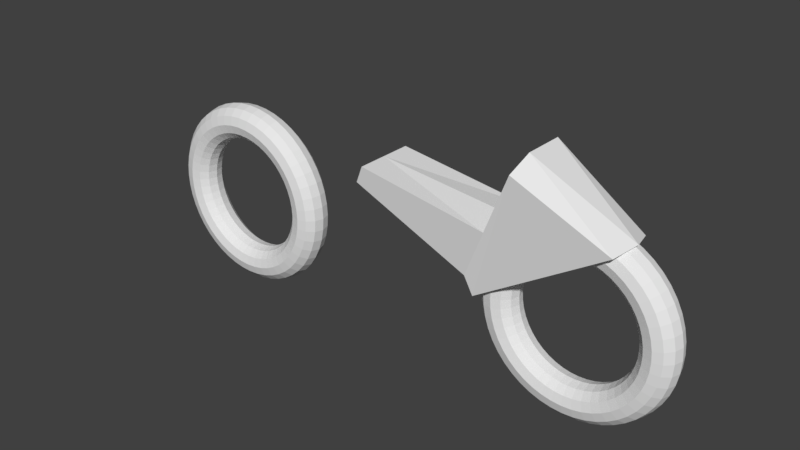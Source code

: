 # Source: newbike.blend  (saved by Blender 2.79.0; exported with 4.5.12 LTS)
import bpy
from mathutils import Matrix  # noqa: F401  (used for matrix-valued properties, if any)

bpy.ops.wm.read_factory_settings(use_empty=True)
scene = bpy.context.scene
scene.name = 'Scene'

# ---- collections
col_collection_1 = bpy.data.collections.new('Collection 1'); scene.collection.children.link(col_collection_1)

# ---- world
world_world = bpy.data.worlds.new('World'); scene.world = world_world
world_world.color = (0.05088, 0.05088, 0.05088)
world_world.use_sun_shadow = False
world_world.sun_shadow_jitter_overblur = 0.0
world_world.cycles.sampling_method = 'MANUAL'

# ---- meshes
me_cube_002 = bpy.data.meshes.new('Cube.002')
me_cube_002.from_pydata([(1.148, -0.1, 0.001113), (1.148, 0.0, 0.001113), (1.682, 0.0, 0.337), (1.653, -0.1, 0.3189), (1.121, -0.1129, 0.07701), (1.121, 0.0, 0.07701), (1.328, -0.07934, 0.5668), (1.328, -1.49e-08, 0.5668), (1.303, -0.1468, 0.5069), (1.202, -0.128, 0.2689), (1.211, -6.46e-09, 0.2893), (0.6478, -0.1129, 0.2774), (0.6478, -4.172e-07, 0.2774), (0.6769, -0.1183, 0.3461), (0.6769, -4.193e-07, 0.3461)], [], [(2, 7, 6, 3), (1, 2, 3, 0), (7, 10, 9, 8, 6), (4, 5, 1, 0), (6, 8, 3), (10, 5, 12, 14), (3, 8, 9, 4, 0), (13, 14, 12, 11), (9, 10, 14, 13), (4, 9, 13, 11), (5, 4, 11, 12)])
me_cube_002.use_remesh_preserve_volume = False
me_cube_002.use_remesh_preserve_attributes = False
me_cube_002.use_mirror_vertex_groups = False
me_cube_002.update()
me_torus_002 = bpy.data.meshes.new('Torus.002')
me_torus_002.from_pydata([(0.37, 0.0, 0.0), (0.3606, 0.0, 0.035), (0.335, 0.0, 0.06062), (0.3, 0.0, 0.07), (0.265, 0.0, 0.06062), (0.2394, 0.0, 0.035), (0.23, 0.0, 8.573e-18), (0.2394, 0.0, -0.035), (0.265, 0.0, -0.06062), (0.3, 0.0, -0.07), (0.335, 0.0, -0.06062), (0.3606, 0.0, -0.035), (0.3668, 0.04829, 0.0), (0.3575, 0.04707, 0.035), (0.3321, 0.04373, 0.06062), (0.2974, 0.03916, 0.07), (0.2627, 0.03459, 0.06062), (0.2373, 0.03125, 0.035), (0.228, 0.03002, 8.573e-18), (0.2373, 0.03125, -0.035), (0.2627, 0.03459, -0.06062), (0.2974, 0.03916, -0.07), (0.3321, 0.04373, -0.06062), (0.3575, 0.04707, -0.035), (0.3574, 0.09576, 0.0), (0.3483, 0.09334, 0.035), (0.3236, 0.0867, 0.06062), (0.2898, 0.07765, 0.07), (0.256, 0.06859, 0.06062), (0.2312, 0.06196, 0.035), (0.2222, 0.05953, 8.573e-18), (0.2312, 0.06196, -0.035), (0.256, 0.06859, -0.06062), (0.2898, 0.07765, -0.07), (0.3236, 0.0867, -0.06062), (0.3483, 0.09334, -0.035), (0.3418, 0.1416, 0.0), (0.3332, 0.138, 0.035), (0.3095, 0.1282, 0.06062), (0.2772, 0.1148, 0.07), (0.2448, 0.1014, 0.06062), (0.2212, 0.09161, 0.035), (0.2125, 0.08802, 8.573e-18), (0.2212, 0.09161, -0.035), (0.2448, 0.1014, -0.06062), (0.2772, 0.1148, -0.07), (0.3095, 0.1282, -0.06062), (0.3332, 0.138, -0.035), (0.3204, 0.185, 0.0), (0.3123, 0.1803, 0.035), (0.2901, 0.1675, 0.06062), (0.2598, 0.15, 0.07), (0.2295, 0.1325, 0.06062), (0.2073, 0.1197, 0.035), (0.1992, 0.115, 8.573e-18), (0.2073, 0.1197, -0.035), (0.2295, 0.1325, -0.06062), (0.2598, 0.15, -0.07), (0.2901, 0.1675, -0.06062), (0.3123, 0.1803, -0.035), (0.2935, 0.2252, 0.0), (0.2861, 0.2195, 0.035), (0.2658, 0.2039, 0.06062), (0.238, 0.1826, 0.07), (0.2102, 0.1613, 0.06062), (0.1899, 0.1457, 0.035), (0.1825, 0.14, 8.573e-18), (0.1899, 0.1457, -0.035), (0.2102, 0.1613, -0.06062), (0.238, 0.1826, -0.07), (0.2658, 0.2039, -0.06062), (0.2861, 0.2195, -0.035), (0.2616, 0.2616, 0.0), (0.255, 0.255, 0.035), (0.2369, 0.2369, 0.06062), (0.2121, 0.2121, 0.07), (0.1874, 0.1874, 0.06062), (0.1693, 0.1693, 0.035), (0.1626, 0.1626, 8.573e-18), (0.1693, 0.1693, -0.035), (0.1874, 0.1874, -0.06062), (0.2121, 0.2121, -0.07), (0.2369, 0.2369, -0.06062), (0.255, 0.255, -0.035), (0.2252, 0.2935, 0.0), (0.2195, 0.2861, 0.035), (0.2039, 0.2658, 0.06062), (0.1826, 0.238, 0.07), (0.1613, 0.2102, 0.06062), (0.1457, 0.1899, 0.035), (0.14, 0.1825, 8.573e-18), (0.1457, 0.1899, -0.035), (0.1613, 0.2102, -0.06062), (0.1826, 0.238, -0.07), (0.2039, 0.2658, -0.06062), (0.2195, 0.2861, -0.035), (0.185, 0.3204, 0.0), (0.1803, 0.3123, 0.035), (0.1675, 0.2901, 0.06062), (0.15, 0.2598, 0.07), (0.1325, 0.2295, 0.06062), (0.1197, 0.2073, 0.035), (0.115, 0.1992, 8.573e-18), (0.1197, 0.2073, -0.035), (0.1325, 0.2295, -0.06062), (0.15, 0.2598, -0.07), (0.1675, 0.2901, -0.06062), (0.1803, 0.3123, -0.035), (0.1416, 0.3418, 0.0), (0.138, 0.3332, 0.035), (0.1282, 0.3095, 0.06062), (0.1148, 0.2772, 0.07), (0.1014, 0.2448, 0.06062), (0.09161, 0.2212, 0.035), (0.08802, 0.2125, 8.573e-18), (0.09161, 0.2212, -0.035), (0.1014, 0.2448, -0.06062), (0.1148, 0.2772, -0.07), (0.1282, 0.3095, -0.06062), (0.138, 0.3332, -0.035), (0.09576, 0.3574, 0.0), (0.09334, 0.3483, 0.035), (0.0867, 0.3236, 0.06062), (0.07765, 0.2898, 0.07), (0.06859, 0.256, 0.06062), (0.06196, 0.2312, 0.035), (0.05953, 0.2222, 8.573e-18), (0.06196, 0.2312, -0.035), (0.06859, 0.256, -0.06062), (0.07765, 0.2898, -0.07), (0.0867, 0.3236, -0.06062), (0.09334, 0.3483, -0.035), (0.04829, 0.3668, 0.0), (0.04707, 0.3575, 0.035), (0.04373, 0.3321, 0.06062), (0.03916, 0.2974, 0.07), (0.03459, 0.2627, 0.06062), (0.03125, 0.2373, 0.035), (0.03002, 0.228, 8.573e-18), (0.03125, 0.2373, -0.035), (0.03459, 0.2627, -0.06062), (0.03916, 0.2974, -0.07), (0.04373, 0.3321, -0.06062), (0.04707, 0.3575, -0.035), (2.793e-08, 0.37, 0.0), (2.723e-08, 0.3606, 0.035), (2.529e-08, 0.335, 0.06062), (2.265e-08, 0.3, 0.07), (2.001e-08, 0.265, 0.06062), (1.807e-08, 0.2394, 0.035), (1.736e-08, 0.23, 8.573e-18), (1.807e-08, 0.2394, -0.035), (2.001e-08, 0.265, -0.06062), (2.265e-08, 0.3, -0.07), (2.529e-08, 0.335, -0.06062), (2.723e-08, 0.3606, -0.035), (-0.04829, 0.3668, 0.0), (-0.04707, 0.3575, 0.035), (-0.04373, 0.3321, 0.06062), (-0.03916, 0.2974, 0.07), (-0.03459, 0.2627, 0.06062), (-0.03125, 0.2373, 0.035), (-0.03002, 0.228, 8.573e-18), (-0.03125, 0.2373, -0.035), (-0.03459, 0.2627, -0.06062), (-0.03916, 0.2974, -0.07), (-0.04373, 0.3321, -0.06062), (-0.04707, 0.3575, -0.035), (-0.09576, 0.3574, 0.0), (-0.09334, 0.3483, 0.035), (-0.0867, 0.3236, 0.06062), (-0.07765, 0.2898, 0.07), (-0.06859, 0.256, 0.06062), (-0.06196, 0.2312, 0.035), (-0.05953, 0.2222, 8.573e-18), (-0.06196, 0.2312, -0.035), (-0.06859, 0.256, -0.06062), (-0.07765, 0.2898, -0.07), (-0.0867, 0.3236, -0.06062), (-0.09334, 0.3483, -0.035), (-0.1416, 0.3418, 0.0), (-0.138, 0.3332, 0.035), (-0.1282, 0.3095, 0.06062), (-0.1148, 0.2772, 0.07), (-0.1014, 0.2448, 0.06062), (-0.09161, 0.2212, 0.035), (-0.08802, 0.2125, 8.573e-18), (-0.09161, 0.2212, -0.035), (-0.1014, 0.2448, -0.06062), (-0.1148, 0.2772, -0.07), (-0.1282, 0.3095, -0.06062), (-0.138, 0.3332, -0.035), (-0.185, 0.3204, 0.0), (-0.1803, 0.3123, 0.035), (-0.1675, 0.2901, 0.06062), (-0.15, 0.2598, 0.07), (-0.1325, 0.2295, 0.06062), (-0.1197, 0.2073, 0.035), (-0.115, 0.1992, 8.573e-18), (-0.1197, 0.2073, -0.035), (-0.1325, 0.2295, -0.06062), (-0.15, 0.2598, -0.07), (-0.1675, 0.2901, -0.06062), (-0.1803, 0.3123, -0.035), (-0.2252, 0.2935, 0.0), (-0.2195, 0.2861, 0.035), (-0.2039, 0.2658, 0.06062), (-0.1826, 0.238, 0.07), (-0.1613, 0.2102, 0.06062), (-0.1457, 0.1899, 0.035), (-0.14, 0.1825, 8.573e-18), (-0.1457, 0.1899, -0.035), (-0.1613, 0.2102, -0.06062), (-0.1826, 0.238, -0.07), (-0.2039, 0.2658, -0.06062), (-0.2195, 0.2861, -0.035), (-0.2616, 0.2616, 0.0), (-0.255, 0.255, 0.035), (-0.2369, 0.2369, 0.06062), (-0.2121, 0.2121, 0.07), (-0.1874, 0.1874, 0.06062), (-0.1693, 0.1693, 0.035), (-0.1626, 0.1626, 8.573e-18), (-0.1693, 0.1693, -0.035), (-0.1874, 0.1874, -0.06062), (-0.2121, 0.2121, -0.07), (-0.2369, 0.2369, -0.06062), (-0.255, 0.255, -0.035), (-0.2935, 0.2252, 0.0), (-0.2861, 0.2195, 0.035), (-0.2658, 0.2039, 0.06062), (-0.238, 0.1826, 0.07), (-0.2102, 0.1613, 0.06062), (-0.1899, 0.1457, 0.035), (-0.1825, 0.14, 8.573e-18), (-0.1899, 0.1457, -0.035), (-0.2102, 0.1613, -0.06062), (-0.238, 0.1826, -0.07), (-0.2658, 0.2039, -0.06062), (-0.2861, 0.2195, -0.035), (-0.3204, 0.185, 0.0), (-0.3123, 0.1803, 0.035), (-0.2901, 0.1675, 0.06062), (-0.2598, 0.15, 0.07), (-0.2295, 0.1325, 0.06062), (-0.2073, 0.1197, 0.035), (-0.1992, 0.115, 8.573e-18), (-0.2073, 0.1197, -0.035), (-0.2295, 0.1325, -0.06062), (-0.2598, 0.15, -0.07), (-0.2901, 0.1675, -0.06062), (-0.3123, 0.1803, -0.035), (-0.3418, 0.1416, 0.0), (-0.3332, 0.138, 0.035), (-0.3095, 0.1282, 0.06062), (-0.2772, 0.1148, 0.07), (-0.2448, 0.1014, 0.06062), (-0.2212, 0.09161, 0.035), (-0.2125, 0.08802, 8.573e-18), (-0.2212, 0.09161, -0.035), (-0.2448, 0.1014, -0.06062), (-0.2772, 0.1148, -0.07), (-0.3095, 0.1282, -0.06062), (-0.3332, 0.138, -0.035), (-0.3574, 0.09576, 0.0), (-0.3483, 0.09334, 0.035), (-0.3236, 0.0867, 0.06062), (-0.2898, 0.07765, 0.07), (-0.256, 0.06859, 0.06062), (-0.2312, 0.06196, 0.035), (-0.2222, 0.05953, 8.573e-18), (-0.2312, 0.06196, -0.035), (-0.256, 0.06859, -0.06062), (-0.2898, 0.07765, -0.07), (-0.3236, 0.0867, -0.06062), (-0.3483, 0.09334, -0.035), (-0.3668, 0.04829, 0.0), (-0.3575, 0.04707, 0.035), (-0.3321, 0.04373, 0.06062), (-0.2974, 0.03916, 0.07), (-0.2627, 0.03459, 0.06062), (-0.2373, 0.03125, 0.035), (-0.228, 0.03002, 8.573e-18), (-0.2373, 0.03125, -0.035), (-0.2627, 0.03459, -0.06062), (-0.2974, 0.03916, -0.07), (-0.3321, 0.04373, -0.06062), (-0.3575, 0.04707, -0.035), (-0.37, 3.235e-08, 0.0), (-0.3606, 3.153e-08, 0.035), (-0.335, 2.929e-08, 0.06062), (-0.3, 2.623e-08, 0.07), (-0.265, 2.317e-08, 0.06062), (-0.2394, 2.093e-08, 0.035), (-0.23, 2.011e-08, 8.573e-18), (-0.2394, 2.093e-08, -0.035), (-0.265, 2.317e-08, -0.06062), (-0.3, 2.623e-08, -0.07), (-0.335, 2.929e-08, -0.06062), (-0.3606, 3.153e-08, -0.035), (-0.3668, -0.04829, 0.0), (-0.3575, -0.04707, 0.035), (-0.3321, -0.04373, 0.06062), (-0.2974, -0.03916, 0.07), (-0.2627, -0.03459, 0.06062), (-0.2373, -0.03125, 0.035), (-0.228, -0.03002, 8.573e-18), (-0.2373, -0.03125, -0.035), (-0.2627, -0.03459, -0.06062), (-0.2974, -0.03916, -0.07), (-0.3321, -0.04373, -0.06062), (-0.3575, -0.04707, -0.035), (-0.3574, -0.09576, 0.0), (-0.3483, -0.09334, 0.035), (-0.3236, -0.0867, 0.06062), (-0.2898, -0.07765, 0.07), (-0.256, -0.06859, 0.06062), (-0.2312, -0.06196, 0.035), (-0.2222, -0.05953, 8.573e-18), (-0.2312, -0.06196, -0.035), (-0.256, -0.06859, -0.06062), (-0.2898, -0.07765, -0.07), (-0.3236, -0.0867, -0.06062), (-0.3483, -0.09334, -0.035), (-0.3418, -0.1416, 0.0), (-0.3332, -0.138, 0.035), (-0.3095, -0.1282, 0.06062), (-0.2772, -0.1148, 0.07), (-0.2448, -0.1014, 0.06062), (-0.2212, -0.09161, 0.035), (-0.2125, -0.08802, 8.573e-18), (-0.2212, -0.09161, -0.035), (-0.2448, -0.1014, -0.06062), (-0.2772, -0.1148, -0.07), (-0.3095, -0.1282, -0.06062), (-0.3332, -0.138, -0.035), (-0.3204, -0.185, 0.0), (-0.3123, -0.1803, 0.035), (-0.2901, -0.1675, 0.06062), (-0.2598, -0.15, 0.07), (-0.2295, -0.1325, 0.06062), (-0.2073, -0.1197, 0.035), (-0.1992, -0.115, 8.573e-18), (-0.2073, -0.1197, -0.035), (-0.2295, -0.1325, -0.06062), (-0.2598, -0.15, -0.07), (-0.2901, -0.1675, -0.06062), (-0.3123, -0.1803, -0.035), (-0.2935, -0.2252, 0.0), (-0.2861, -0.2195, 0.035), (-0.2658, -0.2039, 0.06062), (-0.238, -0.1826, 0.07), (-0.2102, -0.1613, 0.06062), (-0.1899, -0.1457, 0.035), (-0.1825, -0.14, 8.573e-18), (-0.1899, -0.1457, -0.035), (-0.2102, -0.1613, -0.06062), (-0.238, -0.1826, -0.07), (-0.2658, -0.2039, -0.06062), (-0.2861, -0.2195, -0.035), (-0.2616, -0.2616, 0.0), (-0.255, -0.255, 0.035), (-0.2369, -0.2369, 0.06062), (-0.2121, -0.2121, 0.07), (-0.1874, -0.1874, 0.06062), (-0.1693, -0.1693, 0.035), (-0.1626, -0.1626, 8.573e-18), (-0.1693, -0.1693, -0.035), (-0.1874, -0.1874, -0.06062), (-0.2121, -0.2121, -0.07), (-0.2369, -0.2369, -0.06062), (-0.255, -0.255, -0.035), (-0.2252, -0.2935, 0.0), (-0.2195, -0.2861, 0.035), (-0.2039, -0.2658, 0.06062), (-0.1826, -0.238, 0.07), (-0.1613, -0.2102, 0.06062), (-0.1457, -0.1899, 0.035), (-0.14, -0.1825, 8.573e-18), (-0.1457, -0.1899, -0.035), (-0.1613, -0.2102, -0.06062), (-0.1826, -0.238, -0.07), (-0.2039, -0.2658, -0.06062), (-0.2195, -0.2861, -0.035), (-0.185, -0.3204, 0.0), (-0.1803, -0.3123, 0.035), (-0.1675, -0.2901, 0.06062), (-0.15, -0.2598, 0.07), (-0.1325, -0.2295, 0.06062), (-0.1197, -0.2073, 0.035), (-0.115, -0.1992, 8.573e-18), (-0.1197, -0.2073, -0.035), (-0.1325, -0.2295, -0.06062), (-0.15, -0.2598, -0.07), (-0.1675, -0.2901, -0.06062), (-0.1803, -0.3123, -0.035), (-0.1416, -0.3418, 0.0), (-0.138, -0.3332, 0.035), (-0.1282, -0.3095, 0.06062), (-0.1148, -0.2772, 0.07), (-0.1014, -0.2448, 0.06062), (-0.09161, -0.2212, 0.035), (-0.08802, -0.2125, 8.573e-18), (-0.09161, -0.2212, -0.035), (-0.1014, -0.2448, -0.06062), (-0.1148, -0.2772, -0.07), (-0.1282, -0.3095, -0.06062), (-0.138, -0.3332, -0.035), (-0.09576, -0.3574, 0.0), (-0.09334, -0.3483, 0.035), (-0.0867, -0.3236, 0.06062), (-0.07765, -0.2898, 0.07), (-0.06859, -0.256, 0.06062), (-0.06196, -0.2312, 0.035), (-0.05953, -0.2222, 8.573e-18), (-0.06196, -0.2312, -0.035), (-0.06859, -0.256, -0.06062), (-0.07765, -0.2898, -0.07), (-0.0867, -0.3236, -0.06062), (-0.09334, -0.3483, -0.035), (-0.04829, -0.3668, 0.0), (-0.04707, -0.3575, 0.035), (-0.04373, -0.3321, 0.06062), (-0.03916, -0.2974, 0.07), (-0.03459, -0.2627, 0.06062), (-0.03125, -0.2373, 0.035), (-0.03002, -0.228, 8.573e-18), (-0.03125, -0.2373, -0.035), (-0.03459, -0.2627, -0.06062), (-0.03916, -0.2974, -0.07), (-0.04373, -0.3321, -0.06062), (-0.04707, -0.3575, -0.035), (2.793e-08, -0.37, 0.0), (2.723e-08, -0.3606, 0.035), (2.529e-08, -0.335, 0.06062), (2.265e-08, -0.3, 0.07), (2.001e-08, -0.265, 0.06062), (1.807e-08, -0.2394, 0.035), (1.736e-08, -0.23, 8.573e-18), (1.807e-08, -0.2394, -0.035), (2.001e-08, -0.265, -0.06062), (2.265e-08, -0.3, -0.07), (2.529e-08, -0.335, -0.06062), (2.723e-08, -0.3606, -0.035), (0.04829, -0.3668, 0.0), (0.04707, -0.3575, 0.035), (0.04373, -0.3321, 0.06062), (0.03916, -0.2974, 0.07), (0.03459, -0.2627, 0.06062), (0.03125, -0.2373, 0.035), (0.03002, -0.228, 8.573e-18), (0.03125, -0.2373, -0.035), (0.03459, -0.2627, -0.06062), (0.03916, -0.2974, -0.07), (0.04373, -0.3321, -0.06062), (0.04707, -0.3575, -0.035), (0.09576, -0.3574, 0.0), (0.09334, -0.3483, 0.035), (0.0867, -0.3236, 0.06062), (0.07765, -0.2898, 0.07), (0.06859, -0.256, 0.06062), (0.06196, -0.2312, 0.035), (0.05953, -0.2222, 8.573e-18), (0.06196, -0.2312, -0.035), (0.06859, -0.256, -0.06062), (0.07765, -0.2898, -0.07), (0.0867, -0.3236, -0.06062), (0.09334, -0.3483, -0.035), (0.1416, -0.3418, 0.0), (0.138, -0.3332, 0.035), (0.1282, -0.3095, 0.06062), (0.1148, -0.2772, 0.07), (0.1014, -0.2448, 0.06062), (0.09161, -0.2212, 0.035), (0.08802, -0.2125, 8.573e-18), (0.09161, -0.2212, -0.035), (0.1014, -0.2448, -0.06062), (0.1148, -0.2772, -0.07), (0.1282, -0.3095, -0.06062), (0.138, -0.3332, -0.035), (0.185, -0.3204, 0.0), (0.1803, -0.3123, 0.035), (0.1675, -0.2901, 0.06062), (0.15, -0.2598, 0.07), (0.1325, -0.2295, 0.06062), (0.1197, -0.2073, 0.035), (0.115, -0.1992, 8.573e-18), (0.1197, -0.2073, -0.035), (0.1325, -0.2295, -0.06062), (0.15, -0.2598, -0.07), (0.1675, -0.2901, -0.06062), (0.1803, -0.3123, -0.035), (0.2252, -0.2935, 0.0), (0.2195, -0.2861, 0.035), (0.2039, -0.2658, 0.06062), (0.1826, -0.238, 0.07), (0.1613, -0.2102, 0.06062), (0.1457, -0.1899, 0.035), (0.14, -0.1825, 8.573e-18), (0.1457, -0.1899, -0.035), (0.1613, -0.2102, -0.06062), (0.1826, -0.238, -0.07), (0.2039, -0.2658, -0.06062), (0.2195, -0.2861, -0.035), (0.2616, -0.2616, 0.0), (0.255, -0.255, 0.035), (0.2369, -0.2369, 0.06062), (0.2121, -0.2121, 0.07), (0.1874, -0.1874, 0.06062), (0.1693, -0.1693, 0.035), (0.1626, -0.1626, 8.573e-18), (0.1693, -0.1693, -0.035), (0.1874, -0.1874, -0.06062), (0.2121, -0.2121, -0.07), (0.2369, -0.2369, -0.06062), (0.255, -0.255, -0.035), (0.2935, -0.2252, 0.0), (0.2861, -0.2195, 0.035), (0.2658, -0.2039, 0.06062), (0.238, -0.1826, 0.07), (0.2102, -0.1613, 0.06062), (0.1899, -0.1457, 0.035), (0.1825, -0.14, 8.573e-18), (0.1899, -0.1457, -0.035), (0.2102, -0.1613, -0.06062), (0.238, -0.1826, -0.07), (0.2658, -0.2039, -0.06062), (0.2861, -0.2195, -0.035), (0.3204, -0.185, 0.0), (0.3123, -0.1803, 0.035), (0.2901, -0.1675, 0.06062), (0.2598, -0.15, 0.07), (0.2295, -0.1325, 0.06062), (0.2073, -0.1197, 0.035), (0.1992, -0.115, 8.573e-18), (0.2073, -0.1197, -0.035), (0.2295, -0.1325, -0.06062), (0.2598, -0.15, -0.07), (0.2901, -0.1675, -0.06062), (0.3123, -0.1803, -0.035), (0.3418, -0.1416, 0.0), (0.3332, -0.138, 0.035), (0.3095, -0.1282, 0.06062), (0.2772, -0.1148, 0.07), (0.2448, -0.1014, 0.06062), (0.2212, -0.09161, 0.035), (0.2125, -0.08802, 8.573e-18), (0.2212, -0.09161, -0.035), (0.2448, -0.1014, -0.06062), (0.2772, -0.1148, -0.07), (0.3095, -0.1282, -0.06062), (0.3332, -0.138, -0.035), (0.3574, -0.09576, 0.0), (0.3483, -0.09334, 0.035), (0.3236, -0.0867, 0.06062), (0.2898, -0.07765, 0.07), (0.256, -0.06859, 0.06062), (0.2312, -0.06196, 0.035), (0.2222, -0.05953, 8.573e-18), (0.2312, -0.06196, -0.035), (0.256, -0.06859, -0.06062), (0.2898, -0.07765, -0.07), (0.3236, -0.0867, -0.06062), (0.3483, -0.09334, -0.035), (0.3668, -0.04829, 0.0), (0.3575, -0.04707, 0.035), (0.3321, -0.04373, 0.06062), (0.2974, -0.03916, 0.07), (0.2627, -0.03459, 0.06062), (0.2373, -0.03125, 0.035), (0.228, -0.03002, 8.573e-18), (0.2373, -0.03125, -0.035), (0.2627, -0.03459, -0.06062), (0.2974, -0.03916, -0.07), (0.3321, -0.04373, -0.06062), (0.3575, -0.04707, -0.035)], [], [(0, 12, 13, 1), (1, 13, 14, 2), (2, 14, 15, 3), (3, 15, 16, 4), (4, 16, 17, 5), (5, 17, 18, 6), (6, 18, 19, 7), (7, 19, 20, 8), (8, 20, 21, 9), (9, 21, 22, 10), (10, 22, 23, 11), (11, 23, 12, 0), (12, 24, 25, 13), (13, 25, 26, 14), (14, 26, 27, 15), (15, 27, 28, 16), (16, 28, 29, 17), (17, 29, 30, 18), (18, 30, 31, 19), (19, 31, 32, 20), (20, 32, 33, 21), (21, 33, 34, 22), (22, 34, 35, 23), (23, 35, 24, 12), (24, 36, 37, 25), (25, 37, 38, 26), (26, 38, 39, 27), (27, 39, 40, 28), (28, 40, 41, 29), (29, 41, 42, 30), (30, 42, 43, 31), (31, 43, 44, 32), (32, 44, 45, 33), (33, 45, 46, 34), (34, 46, 47, 35), (35, 47, 36, 24), (36, 48, 49, 37), (37, 49, 50, 38), (38, 50, 51, 39), (39, 51, 52, 40), (40, 52, 53, 41), (41, 53, 54, 42), (42, 54, 55, 43), (43, 55, 56, 44), (44, 56, 57, 45), (45, 57, 58, 46), (46, 58, 59, 47), (47, 59, 48, 36), (48, 60, 61, 49), (49, 61, 62, 50), (50, 62, 63, 51), (51, 63, 64, 52), (52, 64, 65, 53), (53, 65, 66, 54), (54, 66, 67, 55), (55, 67, 68, 56), (56, 68, 69, 57), (57, 69, 70, 58), (58, 70, 71, 59), (59, 71, 60, 48), (60, 72, 73, 61), (61, 73, 74, 62), (62, 74, 75, 63), (63, 75, 76, 64), (64, 76, 77, 65), (65, 77, 78, 66), (66, 78, 79, 67), (67, 79, 80, 68), (68, 80, 81, 69), (69, 81, 82, 70), (70, 82, 83, 71), (71, 83, 72, 60), (72, 84, 85, 73), (73, 85, 86, 74), (74, 86, 87, 75), (75, 87, 88, 76), (76, 88, 89, 77), (77, 89, 90, 78), (78, 90, 91, 79), (79, 91, 92, 80), (80, 92, 93, 81), (81, 93, 94, 82), (82, 94, 95, 83), (83, 95, 84, 72), (84, 96, 97, 85), (85, 97, 98, 86), (86, 98, 99, 87), (87, 99, 100, 88), (88, 100, 101, 89), (89, 101, 102, 90), (90, 102, 103, 91), (91, 103, 104, 92), (92, 104, 105, 93), (93, 105, 106, 94), (94, 106, 107, 95), (95, 107, 96, 84), (96, 108, 109, 97), (97, 109, 110, 98), (98, 110, 111, 99), (99, 111, 112, 100), (100, 112, 113, 101), (101, 113, 114, 102), (102, 114, 115, 103), (103, 115, 116, 104), (104, 116, 117, 105), (105, 117, 118, 106), (106, 118, 119, 107), (107, 119, 108, 96), (108, 120, 121, 109), (109, 121, 122, 110), (110, 122, 123, 111), (111, 123, 124, 112), (112, 124, 125, 113), (113, 125, 126, 114), (114, 126, 127, 115), (115, 127, 128, 116), (116, 128, 129, 117), (117, 129, 130, 118), (118, 130, 131, 119), (119, 131, 120, 108), (120, 132, 133, 121), (121, 133, 134, 122), (122, 134, 135, 123), (123, 135, 136, 124), (124, 136, 137, 125), (125, 137, 138, 126), (126, 138, 139, 127), (127, 139, 140, 128), (128, 140, 141, 129), (129, 141, 142, 130), (130, 142, 143, 131), (131, 143, 132, 120), (132, 144, 145, 133), (133, 145, 146, 134), (134, 146, 147, 135), (135, 147, 148, 136), (136, 148, 149, 137), (137, 149, 150, 138), (138, 150, 151, 139), (139, 151, 152, 140), (140, 152, 153, 141), (141, 153, 154, 142), (142, 154, 155, 143), (143, 155, 144, 132), (144, 156, 157, 145), (145, 157, 158, 146), (146, 158, 159, 147), (147, 159, 160, 148), (148, 160, 161, 149), (149, 161, 162, 150), (150, 162, 163, 151), (151, 163, 164, 152), (152, 164, 165, 153), (153, 165, 166, 154), (154, 166, 167, 155), (155, 167, 156, 144), (156, 168, 169, 157), (157, 169, 170, 158), (158, 170, 171, 159), (159, 171, 172, 160), (160, 172, 173, 161), (161, 173, 174, 162), (162, 174, 175, 163), (163, 175, 176, 164), (164, 176, 177, 165), (165, 177, 178, 166), (166, 178, 179, 167), (167, 179, 168, 156), (168, 180, 181, 169), (169, 181, 182, 170), (170, 182, 183, 171), (171, 183, 184, 172), (172, 184, 185, 173), (173, 185, 186, 174), (174, 186, 187, 175), (175, 187, 188, 176), (176, 188, 189, 177), (177, 189, 190, 178), (178, 190, 191, 179), (179, 191, 180, 168), (180, 192, 193, 181), (181, 193, 194, 182), (182, 194, 195, 183), (183, 195, 196, 184), (184, 196, 197, 185), (185, 197, 198, 186), (186, 198, 199, 187), (187, 199, 200, 188), (188, 200, 201, 189), (189, 201, 202, 190), (190, 202, 203, 191), (191, 203, 192, 180), (192, 204, 205, 193), (193, 205, 206, 194), (194, 206, 207, 195), (195, 207, 208, 196), (196, 208, 209, 197), (197, 209, 210, 198), (198, 210, 211, 199), (199, 211, 212, 200), (200, 212, 213, 201), (201, 213, 214, 202), (202, 214, 215, 203), (203, 215, 204, 192), (204, 216, 217, 205), (205, 217, 218, 206), (206, 218, 219, 207), (207, 219, 220, 208), (208, 220, 221, 209), (209, 221, 222, 210), (210, 222, 223, 211), (211, 223, 224, 212), (212, 224, 225, 213), (213, 225, 226, 214), (214, 226, 227, 215), (215, 227, 216, 204), (216, 228, 229, 217), (217, 229, 230, 218), (218, 230, 231, 219), (219, 231, 232, 220), (220, 232, 233, 221), (221, 233, 234, 222), (222, 234, 235, 223), (223, 235, 236, 224), (224, 236, 237, 225), (225, 237, 238, 226), (226, 238, 239, 227), (227, 239, 228, 216), (228, 240, 241, 229), (229, 241, 242, 230), (230, 242, 243, 231), (231, 243, 244, 232), (232, 244, 245, 233), (233, 245, 246, 234), (234, 246, 247, 235), (235, 247, 248, 236), (236, 248, 249, 237), (237, 249, 250, 238), (238, 250, 251, 239), (239, 251, 240, 228), (240, 252, 253, 241), (241, 253, 254, 242), (242, 254, 255, 243), (243, 255, 256, 244), (244, 256, 257, 245), (245, 257, 258, 246), (246, 258, 259, 247), (247, 259, 260, 248), (248, 260, 261, 249), (249, 261, 262, 250), (250, 262, 263, 251), (251, 263, 252, 240), (252, 264, 265, 253), (253, 265, 266, 254), (254, 266, 267, 255), (255, 267, 268, 256), (256, 268, 269, 257), (257, 269, 270, 258), (258, 270, 271, 259), (259, 271, 272, 260), (260, 272, 273, 261), (261, 273, 274, 262), (262, 274, 275, 263), (263, 275, 264, 252), (264, 276, 277, 265), (265, 277, 278, 266), (266, 278, 279, 267), (267, 279, 280, 268), (268, 280, 281, 269), (269, 281, 282, 270), (270, 282, 283, 271), (271, 283, 284, 272), (272, 284, 285, 273), (273, 285, 286, 274), (274, 286, 287, 275), (275, 287, 276, 264), (276, 288, 289, 277), (277, 289, 290, 278), (278, 290, 291, 279), (279, 291, 292, 280), (280, 292, 293, 281), (281, 293, 294, 282), (282, 294, 295, 283), (283, 295, 296, 284), (284, 296, 297, 285), (285, 297, 298, 286), (286, 298, 299, 287), (287, 299, 288, 276), (288, 300, 301, 289), (289, 301, 302, 290), (290, 302, 303, 291), (291, 303, 304, 292), (292, 304, 305, 293), (293, 305, 306, 294), (294, 306, 307, 295), (295, 307, 308, 296), (296, 308, 309, 297), (297, 309, 310, 298), (298, 310, 311, 299), (299, 311, 300, 288), (300, 312, 313, 301), (301, 313, 314, 302), (302, 314, 315, 303), (303, 315, 316, 304), (304, 316, 317, 305), (305, 317, 318, 306), (306, 318, 319, 307), (307, 319, 320, 308), (308, 320, 321, 309), (309, 321, 322, 310), (310, 322, 323, 311), (311, 323, 312, 300), (312, 324, 325, 313), (313, 325, 326, 314), (314, 326, 327, 315), (315, 327, 328, 316), (316, 328, 329, 317), (317, 329, 330, 318), (318, 330, 331, 319), (319, 331, 332, 320), (320, 332, 333, 321), (321, 333, 334, 322), (322, 334, 335, 323), (323, 335, 324, 312), (324, 336, 337, 325), (325, 337, 338, 326), (326, 338, 339, 327), (327, 339, 340, 328), (328, 340, 341, 329), (329, 341, 342, 330), (330, 342, 343, 331), (331, 343, 344, 332), (332, 344, 345, 333), (333, 345, 346, 334), (334, 346, 347, 335), (335, 347, 336, 324), (336, 348, 349, 337), (337, 349, 350, 338), (338, 350, 351, 339), (339, 351, 352, 340), (340, 352, 353, 341), (341, 353, 354, 342), (342, 354, 355, 343), (343, 355, 356, 344), (344, 356, 357, 345), (345, 357, 358, 346), (346, 358, 359, 347), (347, 359, 348, 336), (348, 360, 361, 349), (349, 361, 362, 350), (350, 362, 363, 351), (351, 363, 364, 352), (352, 364, 365, 353), (353, 365, 366, 354), (354, 366, 367, 355), (355, 367, 368, 356), (356, 368, 369, 357), (357, 369, 370, 358), (358, 370, 371, 359), (359, 371, 360, 348), (360, 372, 373, 361), (361, 373, 374, 362), (362, 374, 375, 363), (363, 375, 376, 364), (364, 376, 377, 365), (365, 377, 378, 366), (366, 378, 379, 367), (367, 379, 380, 368), (368, 380, 381, 369), (369, 381, 382, 370), (370, 382, 383, 371), (371, 383, 372, 360), (372, 384, 385, 373), (373, 385, 386, 374), (374, 386, 387, 375), (375, 387, 388, 376), (376, 388, 389, 377), (377, 389, 390, 378), (378, 390, 391, 379), (379, 391, 392, 380), (380, 392, 393, 381), (381, 393, 394, 382), (382, 394, 395, 383), (383, 395, 384, 372), (384, 396, 397, 385), (385, 397, 398, 386), (386, 398, 399, 387), (387, 399, 400, 388), (388, 400, 401, 389), (389, 401, 402, 390), (390, 402, 403, 391), (391, 403, 404, 392), (392, 404, 405, 393), (393, 405, 406, 394), (394, 406, 407, 395), (395, 407, 396, 384), (396, 408, 409, 397), (397, 409, 410, 398), (398, 410, 411, 399), (399, 411, 412, 400), (400, 412, 413, 401), (401, 413, 414, 402), (402, 414, 415, 403), (403, 415, 416, 404), (404, 416, 417, 405), (405, 417, 418, 406), (406, 418, 419, 407), (407, 419, 408, 396), (408, 420, 421, 409), (409, 421, 422, 410), (410, 422, 423, 411), (411, 423, 424, 412), (412, 424, 425, 413), (413, 425, 426, 414), (414, 426, 427, 415), (415, 427, 428, 416), (416, 428, 429, 417), (417, 429, 430, 418), (418, 430, 431, 419), (419, 431, 420, 408), (420, 432, 433, 421), (421, 433, 434, 422), (422, 434, 435, 423), (423, 435, 436, 424), (424, 436, 437, 425), (425, 437, 438, 426), (426, 438, 439, 427), (427, 439, 440, 428), (428, 440, 441, 429), (429, 441, 442, 430), (430, 442, 443, 431), (431, 443, 432, 420), (432, 444, 445, 433), (433, 445, 446, 434), (434, 446, 447, 435), (435, 447, 448, 436), (436, 448, 449, 437), (437, 449, 450, 438), (438, 450, 451, 439), (439, 451, 452, 440), (440, 452, 453, 441), (441, 453, 454, 442), (442, 454, 455, 443), (443, 455, 444, 432), (444, 456, 457, 445), (445, 457, 458, 446), (446, 458, 459, 447), (447, 459, 460, 448), (448, 460, 461, 449), (449, 461, 462, 450), (450, 462, 463, 451), (451, 463, 464, 452), (452, 464, 465, 453), (453, 465, 466, 454), (454, 466, 467, 455), (455, 467, 456, 444), (456, 468, 469, 457), (457, 469, 470, 458), (458, 470, 471, 459), (459, 471, 472, 460), (460, 472, 473, 461), (461, 473, 474, 462), (462, 474, 475, 463), (463, 475, 476, 464), (464, 476, 477, 465), (465, 477, 478, 466), (466, 478, 479, 467), (467, 479, 468, 456), (468, 480, 481, 469), (469, 481, 482, 470), (470, 482, 483, 471), (471, 483, 484, 472), (472, 484, 485, 473), (473, 485, 486, 474), (474, 486, 487, 475), (475, 487, 488, 476), (476, 488, 489, 477), (477, 489, 490, 478), (478, 490, 491, 479), (479, 491, 480, 468), (480, 492, 493, 481), (481, 493, 494, 482), (482, 494, 495, 483), (483, 495, 496, 484), (484, 496, 497, 485), (485, 497, 498, 486), (486, 498, 499, 487), (487, 499, 500, 488), (488, 500, 501, 489), (489, 501, 502, 490), (490, 502, 503, 491), (491, 503, 492, 480), (492, 504, 505, 493), (493, 505, 506, 494), (494, 506, 507, 495), (495, 507, 508, 496), (496, 508, 509, 497), (497, 509, 510, 498), (498, 510, 511, 499), (499, 511, 512, 500), (500, 512, 513, 501), (501, 513, 514, 502), (502, 514, 515, 503), (503, 515, 504, 492), (504, 516, 517, 505), (505, 517, 518, 506), (506, 518, 519, 507), (507, 519, 520, 508), (508, 520, 521, 509), (509, 521, 522, 510), (510, 522, 523, 511), (511, 523, 524, 512), (512, 524, 525, 513), (513, 525, 526, 514), (514, 526, 527, 515), (515, 527, 516, 504), (516, 528, 529, 517), (517, 529, 530, 518), (518, 530, 531, 519), (519, 531, 532, 520), (520, 532, 533, 521), (521, 533, 534, 522), (522, 534, 535, 523), (523, 535, 536, 524), (524, 536, 537, 525), (525, 537, 538, 526), (526, 538, 539, 527), (527, 539, 528, 516), (528, 540, 541, 529), (529, 541, 542, 530), (530, 542, 543, 531), (531, 543, 544, 532), (532, 544, 545, 533), (533, 545, 546, 534), (534, 546, 547, 535), (535, 547, 548, 536), (536, 548, 549, 537), (537, 549, 550, 538), (538, 550, 551, 539), (539, 551, 540, 528), (540, 552, 553, 541), (541, 553, 554, 542), (542, 554, 555, 543), (543, 555, 556, 544), (544, 556, 557, 545), (545, 557, 558, 546), (546, 558, 559, 547), (547, 559, 560, 548), (548, 560, 561, 549), (549, 561, 562, 550), (550, 562, 563, 551), (551, 563, 552, 540), (552, 564, 565, 553), (553, 565, 566, 554), (554, 566, 567, 555), (555, 567, 568, 556), (556, 568, 569, 557), (557, 569, 570, 558), (558, 570, 571, 559), (559, 571, 572, 560), (560, 572, 573, 561), (561, 573, 574, 562), (562, 574, 575, 563), (563, 575, 564, 552), (564, 0, 1, 565), (565, 1, 2, 566), (566, 2, 3, 567), (567, 3, 4, 568), (568, 4, 5, 569), (569, 5, 6, 570), (570, 6, 7, 571), (571, 7, 8, 572), (572, 8, 9, 573), (573, 9, 10, 574), (574, 10, 11, 575), (575, 11, 0, 564)])
me_torus_002.use_remesh_preserve_volume = False
me_torus_002.use_remesh_preserve_attributes = False
me_torus_002.use_mirror_vertex_groups = False
me_torus_002.update()
me_torus_001 = bpy.data.meshes.new('Torus.001')
me_torus_001.from_pydata([(0.37, 0.0, 0.0), (0.3606, 0.0, 0.035), (0.335, 0.0, 0.06062), (0.3, 0.0, 0.07), (0.265, 0.0, 0.06062), (0.2394, 0.0, 0.035), (0.23, 0.0, 8.573e-18), (0.2394, 0.0, -0.035), (0.265, 0.0, -0.06062), (0.3, 0.0, -0.07), (0.335, 0.0, -0.06062), (0.3606, 0.0, -0.035), (0.3668, 0.04829, 0.0), (0.3575, 0.04707, 0.035), (0.3321, 0.04373, 0.06062), (0.2974, 0.03916, 0.07), (0.2627, 0.03459, 0.06062), (0.2373, 0.03125, 0.035), (0.228, 0.03002, 8.573e-18), (0.2373, 0.03125, -0.035), (0.2627, 0.03459, -0.06062), (0.2974, 0.03916, -0.07), (0.3321, 0.04373, -0.06062), (0.3575, 0.04707, -0.035), (0.3574, 0.09576, 0.0), (0.3483, 0.09334, 0.035), (0.3236, 0.0867, 0.06062), (0.2898, 0.07765, 0.07), (0.256, 0.06859, 0.06062), (0.2312, 0.06196, 0.035), (0.2222, 0.05953, 8.573e-18), (0.2312, 0.06196, -0.035), (0.256, 0.06859, -0.06062), (0.2898, 0.07765, -0.07), (0.3236, 0.0867, -0.06062), (0.3483, 0.09334, -0.035), (0.3418, 0.1416, 0.0), (0.3332, 0.138, 0.035), (0.3095, 0.1282, 0.06062), (0.2772, 0.1148, 0.07), (0.2448, 0.1014, 0.06062), (0.2212, 0.09161, 0.035), (0.2125, 0.08802, 8.573e-18), (0.2212, 0.09161, -0.035), (0.2448, 0.1014, -0.06062), (0.2772, 0.1148, -0.07), (0.3095, 0.1282, -0.06062), (0.3332, 0.138, -0.035), (0.3204, 0.185, 0.0), (0.3123, 0.1803, 0.035), (0.2901, 0.1675, 0.06062), (0.2598, 0.15, 0.07), (0.2295, 0.1325, 0.06062), (0.2073, 0.1197, 0.035), (0.1992, 0.115, 8.573e-18), (0.2073, 0.1197, -0.035), (0.2295, 0.1325, -0.06062), (0.2598, 0.15, -0.07), (0.2901, 0.1675, -0.06062), (0.3123, 0.1803, -0.035), (0.2935, 0.2252, 0.0), (0.2861, 0.2195, 0.035), (0.2658, 0.2039, 0.06062), (0.238, 0.1826, 0.07), (0.2102, 0.1613, 0.06062), (0.1899, 0.1457, 0.035), (0.1825, 0.14, 8.573e-18), (0.1899, 0.1457, -0.035), (0.2102, 0.1613, -0.06062), (0.238, 0.1826, -0.07), (0.2658, 0.2039, -0.06062), (0.2861, 0.2195, -0.035), (0.2616, 0.2616, 0.0), (0.255, 0.255, 0.035), (0.2369, 0.2369, 0.06062), (0.2121, 0.2121, 0.07), (0.1874, 0.1874, 0.06062), (0.1693, 0.1693, 0.035), (0.1626, 0.1626, 8.573e-18), (0.1693, 0.1693, -0.035), (0.1874, 0.1874, -0.06062), (0.2121, 0.2121, -0.07), (0.2369, 0.2369, -0.06062), (0.255, 0.255, -0.035), (0.2252, 0.2935, 0.0), (0.2195, 0.2861, 0.035), (0.2039, 0.2658, 0.06062), (0.1826, 0.238, 0.07), (0.1613, 0.2102, 0.06062), (0.1457, 0.1899, 0.035), (0.14, 0.1825, 8.573e-18), (0.1457, 0.1899, -0.035), (0.1613, 0.2102, -0.06062), (0.1826, 0.238, -0.07), (0.2039, 0.2658, -0.06062), (0.2195, 0.2861, -0.035), (0.185, 0.3204, 0.0), (0.1803, 0.3123, 0.035), (0.1675, 0.2901, 0.06062), (0.15, 0.2598, 0.07), (0.1325, 0.2295, 0.06062), (0.1197, 0.2073, 0.035), (0.115, 0.1992, 8.573e-18), (0.1197, 0.2073, -0.035), (0.1325, 0.2295, -0.06062), (0.15, 0.2598, -0.07), (0.1675, 0.2901, -0.06062), (0.1803, 0.3123, -0.035), (0.1416, 0.3418, 0.0), (0.138, 0.3332, 0.035), (0.1282, 0.3095, 0.06062), (0.1148, 0.2772, 0.07), (0.1014, 0.2448, 0.06062), (0.09161, 0.2212, 0.035), (0.08802, 0.2125, 8.573e-18), (0.09161, 0.2212, -0.035), (0.1014, 0.2448, -0.06062), (0.1148, 0.2772, -0.07), (0.1282, 0.3095, -0.06062), (0.138, 0.3332, -0.035), (0.09576, 0.3574, 0.0), (0.09334, 0.3483, 0.035), (0.0867, 0.3236, 0.06062), (0.07765, 0.2898, 0.07), (0.06859, 0.256, 0.06062), (0.06196, 0.2312, 0.035), (0.05953, 0.2222, 8.573e-18), (0.06196, 0.2312, -0.035), (0.06859, 0.256, -0.06062), (0.07765, 0.2898, -0.07), (0.0867, 0.3236, -0.06062), (0.09334, 0.3483, -0.035), (0.04829, 0.3668, 0.0), (0.04707, 0.3575, 0.035), (0.04373, 0.3321, 0.06062), (0.03916, 0.2974, 0.07), (0.03459, 0.2627, 0.06062), (0.03125, 0.2373, 0.035), (0.03002, 0.228, 8.573e-18), (0.03125, 0.2373, -0.035), (0.03459, 0.2627, -0.06062), (0.03916, 0.2974, -0.07), (0.04373, 0.3321, -0.06062), (0.04707, 0.3575, -0.035), (2.793e-08, 0.37, 0.0), (2.723e-08, 0.3606, 0.035), (2.529e-08, 0.335, 0.06062), (2.265e-08, 0.3, 0.07), (2.001e-08, 0.265, 0.06062), (1.807e-08, 0.2394, 0.035), (1.736e-08, 0.23, 8.573e-18), (1.807e-08, 0.2394, -0.035), (2.001e-08, 0.265, -0.06062), (2.265e-08, 0.3, -0.07), (2.529e-08, 0.335, -0.06062), (2.723e-08, 0.3606, -0.035), (-0.04829, 0.3668, 0.0), (-0.04707, 0.3575, 0.035), (-0.04373, 0.3321, 0.06062), (-0.03916, 0.2974, 0.07), (-0.03459, 0.2627, 0.06062), (-0.03125, 0.2373, 0.035), (-0.03002, 0.228, 8.573e-18), (-0.03125, 0.2373, -0.035), (-0.03459, 0.2627, -0.06062), (-0.03916, 0.2974, -0.07), (-0.04373, 0.3321, -0.06062), (-0.04707, 0.3575, -0.035), (-0.09576, 0.3574, 0.0), (-0.09334, 0.3483, 0.035), (-0.0867, 0.3236, 0.06062), (-0.07765, 0.2898, 0.07), (-0.06859, 0.256, 0.06062), (-0.06196, 0.2312, 0.035), (-0.05953, 0.2222, 8.573e-18), (-0.06196, 0.2312, -0.035), (-0.06859, 0.256, -0.06062), (-0.07765, 0.2898, -0.07), (-0.0867, 0.3236, -0.06062), (-0.09334, 0.3483, -0.035), (-0.1416, 0.3418, 0.0), (-0.138, 0.3332, 0.035), (-0.1282, 0.3095, 0.06062), (-0.1148, 0.2772, 0.07), (-0.1014, 0.2448, 0.06062), (-0.09161, 0.2212, 0.035), (-0.08802, 0.2125, 8.573e-18), (-0.09161, 0.2212, -0.035), (-0.1014, 0.2448, -0.06062), (-0.1148, 0.2772, -0.07), (-0.1282, 0.3095, -0.06062), (-0.138, 0.3332, -0.035), (-0.185, 0.3204, 0.0), (-0.1803, 0.3123, 0.035), (-0.1675, 0.2901, 0.06062), (-0.15, 0.2598, 0.07), (-0.1325, 0.2295, 0.06062), (-0.1197, 0.2073, 0.035), (-0.115, 0.1992, 8.573e-18), (-0.1197, 0.2073, -0.035), (-0.1325, 0.2295, -0.06062), (-0.15, 0.2598, -0.07), (-0.1675, 0.2901, -0.06062), (-0.1803, 0.3123, -0.035), (-0.2252, 0.2935, 0.0), (-0.2195, 0.2861, 0.035), (-0.2039, 0.2658, 0.06062), (-0.1826, 0.238, 0.07), (-0.1613, 0.2102, 0.06062), (-0.1457, 0.1899, 0.035), (-0.14, 0.1825, 8.573e-18), (-0.1457, 0.1899, -0.035), (-0.1613, 0.2102, -0.06062), (-0.1826, 0.238, -0.07), (-0.2039, 0.2658, -0.06062), (-0.2195, 0.2861, -0.035), (-0.2616, 0.2616, 0.0), (-0.255, 0.255, 0.035), (-0.2369, 0.2369, 0.06062), (-0.2121, 0.2121, 0.07), (-0.1874, 0.1874, 0.06062), (-0.1693, 0.1693, 0.035), (-0.1626, 0.1626, 8.573e-18), (-0.1693, 0.1693, -0.035), (-0.1874, 0.1874, -0.06062), (-0.2121, 0.2121, -0.07), (-0.2369, 0.2369, -0.06062), (-0.255, 0.255, -0.035), (-0.2935, 0.2252, 0.0), (-0.2861, 0.2195, 0.035), (-0.2658, 0.2039, 0.06062), (-0.238, 0.1826, 0.07), (-0.2102, 0.1613, 0.06062), (-0.1899, 0.1457, 0.035), (-0.1825, 0.14, 8.573e-18), (-0.1899, 0.1457, -0.035), (-0.2102, 0.1613, -0.06062), (-0.238, 0.1826, -0.07), (-0.2658, 0.2039, -0.06062), (-0.2861, 0.2195, -0.035), (-0.3204, 0.185, 0.0), (-0.3123, 0.1803, 0.035), (-0.2901, 0.1675, 0.06062), (-0.2598, 0.15, 0.07), (-0.2295, 0.1325, 0.06062), (-0.2073, 0.1197, 0.035), (-0.1992, 0.115, 8.573e-18), (-0.2073, 0.1197, -0.035), (-0.2295, 0.1325, -0.06062), (-0.2598, 0.15, -0.07), (-0.2901, 0.1675, -0.06062), (-0.3123, 0.1803, -0.035), (-0.3418, 0.1416, 0.0), (-0.3332, 0.138, 0.035), (-0.3095, 0.1282, 0.06062), (-0.2772, 0.1148, 0.07), (-0.2448, 0.1014, 0.06062), (-0.2212, 0.09161, 0.035), (-0.2125, 0.08802, 8.573e-18), (-0.2212, 0.09161, -0.035), (-0.2448, 0.1014, -0.06062), (-0.2772, 0.1148, -0.07), (-0.3095, 0.1282, -0.06062), (-0.3332, 0.138, -0.035), (-0.3574, 0.09576, 0.0), (-0.3483, 0.09334, 0.035), (-0.3236, 0.0867, 0.06062), (-0.2898, 0.07765, 0.07), (-0.256, 0.06859, 0.06062), (-0.2312, 0.06196, 0.035), (-0.2222, 0.05953, 8.573e-18), (-0.2312, 0.06196, -0.035), (-0.256, 0.06859, -0.06062), (-0.2898, 0.07765, -0.07), (-0.3236, 0.0867, -0.06062), (-0.3483, 0.09334, -0.035), (-0.3668, 0.04829, 0.0), (-0.3575, 0.04707, 0.035), (-0.3321, 0.04373, 0.06062), (-0.2974, 0.03916, 0.07), (-0.2627, 0.03459, 0.06062), (-0.2373, 0.03125, 0.035), (-0.228, 0.03002, 8.573e-18), (-0.2373, 0.03125, -0.035), (-0.2627, 0.03459, -0.06062), (-0.2974, 0.03916, -0.07), (-0.3321, 0.04373, -0.06062), (-0.3575, 0.04707, -0.035), (-0.37, 3.235e-08, 0.0), (-0.3606, 3.153e-08, 0.035), (-0.335, 2.929e-08, 0.06062), (-0.3, 2.623e-08, 0.07), (-0.265, 2.317e-08, 0.06062), (-0.2394, 2.093e-08, 0.035), (-0.23, 2.011e-08, 8.573e-18), (-0.2394, 2.093e-08, -0.035), (-0.265, 2.317e-08, -0.06062), (-0.3, 2.623e-08, -0.07), (-0.335, 2.929e-08, -0.06062), (-0.3606, 3.153e-08, -0.035), (-0.3668, -0.04829, 0.0), (-0.3575, -0.04707, 0.035), (-0.3321, -0.04373, 0.06062), (-0.2974, -0.03916, 0.07), (-0.2627, -0.03459, 0.06062), (-0.2373, -0.03125, 0.035), (-0.228, -0.03002, 8.573e-18), (-0.2373, -0.03125, -0.035), (-0.2627, -0.03459, -0.06062), (-0.2974, -0.03916, -0.07), (-0.3321, -0.04373, -0.06062), (-0.3575, -0.04707, -0.035), (-0.3574, -0.09576, 0.0), (-0.3483, -0.09334, 0.035), (-0.3236, -0.0867, 0.06062), (-0.2898, -0.07765, 0.07), (-0.256, -0.06859, 0.06062), (-0.2312, -0.06196, 0.035), (-0.2222, -0.05953, 8.573e-18), (-0.2312, -0.06196, -0.035), (-0.256, -0.06859, -0.06062), (-0.2898, -0.07765, -0.07), (-0.3236, -0.0867, -0.06062), (-0.3483, -0.09334, -0.035), (-0.3418, -0.1416, 0.0), (-0.3332, -0.138, 0.035), (-0.3095, -0.1282, 0.06062), (-0.2772, -0.1148, 0.07), (-0.2448, -0.1014, 0.06062), (-0.2212, -0.09161, 0.035), (-0.2125, -0.08802, 8.573e-18), (-0.2212, -0.09161, -0.035), (-0.2448, -0.1014, -0.06062), (-0.2772, -0.1148, -0.07), (-0.3095, -0.1282, -0.06062), (-0.3332, -0.138, -0.035), (-0.3204, -0.185, 0.0), (-0.3123, -0.1803, 0.035), (-0.2901, -0.1675, 0.06062), (-0.2598, -0.15, 0.07), (-0.2295, -0.1325, 0.06062), (-0.2073, -0.1197, 0.035), (-0.1992, -0.115, 8.573e-18), (-0.2073, -0.1197, -0.035), (-0.2295, -0.1325, -0.06062), (-0.2598, -0.15, -0.07), (-0.2901, -0.1675, -0.06062), (-0.3123, -0.1803, -0.035), (-0.2935, -0.2252, 0.0), (-0.2861, -0.2195, 0.035), (-0.2658, -0.2039, 0.06062), (-0.238, -0.1826, 0.07), (-0.2102, -0.1613, 0.06062), (-0.1899, -0.1457, 0.035), (-0.1825, -0.14, 8.573e-18), (-0.1899, -0.1457, -0.035), (-0.2102, -0.1613, -0.06062), (-0.238, -0.1826, -0.07), (-0.2658, -0.2039, -0.06062), (-0.2861, -0.2195, -0.035), (-0.2616, -0.2616, 0.0), (-0.255, -0.255, 0.035), (-0.2369, -0.2369, 0.06062), (-0.2121, -0.2121, 0.07), (-0.1874, -0.1874, 0.06062), (-0.1693, -0.1693, 0.035), (-0.1626, -0.1626, 8.573e-18), (-0.1693, -0.1693, -0.035), (-0.1874, -0.1874, -0.06062), (-0.2121, -0.2121, -0.07), (-0.2369, -0.2369, -0.06062), (-0.255, -0.255, -0.035), (-0.2252, -0.2935, 0.0), (-0.2195, -0.2861, 0.035), (-0.2039, -0.2658, 0.06062), (-0.1826, -0.238, 0.07), (-0.1613, -0.2102, 0.06062), (-0.1457, -0.1899, 0.035), (-0.14, -0.1825, 8.573e-18), (-0.1457, -0.1899, -0.035), (-0.1613, -0.2102, -0.06062), (-0.1826, -0.238, -0.07), (-0.2039, -0.2658, -0.06062), (-0.2195, -0.2861, -0.035), (-0.185, -0.3204, 0.0), (-0.1803, -0.3123, 0.035), (-0.1675, -0.2901, 0.06062), (-0.15, -0.2598, 0.07), (-0.1325, -0.2295, 0.06062), (-0.1197, -0.2073, 0.035), (-0.115, -0.1992, 8.573e-18), (-0.1197, -0.2073, -0.035), (-0.1325, -0.2295, -0.06062), (-0.15, -0.2598, -0.07), (-0.1675, -0.2901, -0.06062), (-0.1803, -0.3123, -0.035), (-0.1416, -0.3418, 0.0), (-0.138, -0.3332, 0.035), (-0.1282, -0.3095, 0.06062), (-0.1148, -0.2772, 0.07), (-0.1014, -0.2448, 0.06062), (-0.09161, -0.2212, 0.035), (-0.08802, -0.2125, 8.573e-18), (-0.09161, -0.2212, -0.035), (-0.1014, -0.2448, -0.06062), (-0.1148, -0.2772, -0.07), (-0.1282, -0.3095, -0.06062), (-0.138, -0.3332, -0.035), (-0.09576, -0.3574, 0.0), (-0.09334, -0.3483, 0.035), (-0.0867, -0.3236, 0.06062), (-0.07765, -0.2898, 0.07), (-0.06859, -0.256, 0.06062), (-0.06196, -0.2312, 0.035), (-0.05953, -0.2222, 8.573e-18), (-0.06196, -0.2312, -0.035), (-0.06859, -0.256, -0.06062), (-0.07765, -0.2898, -0.07), (-0.0867, -0.3236, -0.06062), (-0.09334, -0.3483, -0.035), (-0.04829, -0.3668, 0.0), (-0.04707, -0.3575, 0.035), (-0.04373, -0.3321, 0.06062), (-0.03916, -0.2974, 0.07), (-0.03459, -0.2627, 0.06062), (-0.03125, -0.2373, 0.035), (-0.03002, -0.228, 8.573e-18), (-0.03125, -0.2373, -0.035), (-0.03459, -0.2627, -0.06062), (-0.03916, -0.2974, -0.07), (-0.04373, -0.3321, -0.06062), (-0.04707, -0.3575, -0.035), (2.793e-08, -0.37, 0.0), (2.723e-08, -0.3606, 0.035), (2.529e-08, -0.335, 0.06062), (2.265e-08, -0.3, 0.07), (2.001e-08, -0.265, 0.06062), (1.807e-08, -0.2394, 0.035), (1.736e-08, -0.23, 8.573e-18), (1.807e-08, -0.2394, -0.035), (2.001e-08, -0.265, -0.06062), (2.265e-08, -0.3, -0.07), (2.529e-08, -0.335, -0.06062), (2.723e-08, -0.3606, -0.035), (0.04829, -0.3668, 0.0), (0.04707, -0.3575, 0.035), (0.04373, -0.3321, 0.06062), (0.03916, -0.2974, 0.07), (0.03459, -0.2627, 0.06062), (0.03125, -0.2373, 0.035), (0.03002, -0.228, 8.573e-18), (0.03125, -0.2373, -0.035), (0.03459, -0.2627, -0.06062), (0.03916, -0.2974, -0.07), (0.04373, -0.3321, -0.06062), (0.04707, -0.3575, -0.035), (0.09576, -0.3574, 0.0), (0.09334, -0.3483, 0.035), (0.0867, -0.3236, 0.06062), (0.07765, -0.2898, 0.07), (0.06859, -0.256, 0.06062), (0.06196, -0.2312, 0.035), (0.05953, -0.2222, 8.573e-18), (0.06196, -0.2312, -0.035), (0.06859, -0.256, -0.06062), (0.07765, -0.2898, -0.07), (0.0867, -0.3236, -0.06062), (0.09334, -0.3483, -0.035), (0.1416, -0.3418, 0.0), (0.138, -0.3332, 0.035), (0.1282, -0.3095, 0.06062), (0.1148, -0.2772, 0.07), (0.1014, -0.2448, 0.06062), (0.09161, -0.2212, 0.035), (0.08802, -0.2125, 8.573e-18), (0.09161, -0.2212, -0.035), (0.1014, -0.2448, -0.06062), (0.1148, -0.2772, -0.07), (0.1282, -0.3095, -0.06062), (0.138, -0.3332, -0.035), (0.185, -0.3204, 0.0), (0.1803, -0.3123, 0.035), (0.1675, -0.2901, 0.06062), (0.15, -0.2598, 0.07), (0.1325, -0.2295, 0.06062), (0.1197, -0.2073, 0.035), (0.115, -0.1992, 8.573e-18), (0.1197, -0.2073, -0.035), (0.1325, -0.2295, -0.06062), (0.15, -0.2598, -0.07), (0.1675, -0.2901, -0.06062), (0.1803, -0.3123, -0.035), (0.2252, -0.2935, 0.0), (0.2195, -0.2861, 0.035), (0.2039, -0.2658, 0.06062), (0.1826, -0.238, 0.07), (0.1613, -0.2102, 0.06062), (0.1457, -0.1899, 0.035), (0.14, -0.1825, 8.573e-18), (0.1457, -0.1899, -0.035), (0.1613, -0.2102, -0.06062), (0.1826, -0.238, -0.07), (0.2039, -0.2658, -0.06062), (0.2195, -0.2861, -0.035), (0.2616, -0.2616, 0.0), (0.255, -0.255, 0.035), (0.2369, -0.2369, 0.06062), (0.2121, -0.2121, 0.07), (0.1874, -0.1874, 0.06062), (0.1693, -0.1693, 0.035), (0.1626, -0.1626, 8.573e-18), (0.1693, -0.1693, -0.035), (0.1874, -0.1874, -0.06062), (0.2121, -0.2121, -0.07), (0.2369, -0.2369, -0.06062), (0.255, -0.255, -0.035), (0.2935, -0.2252, 0.0), (0.2861, -0.2195, 0.035), (0.2658, -0.2039, 0.06062), (0.238, -0.1826, 0.07), (0.2102, -0.1613, 0.06062), (0.1899, -0.1457, 0.035), (0.1825, -0.14, 8.573e-18), (0.1899, -0.1457, -0.035), (0.2102, -0.1613, -0.06062), (0.238, -0.1826, -0.07), (0.2658, -0.2039, -0.06062), (0.2861, -0.2195, -0.035), (0.3204, -0.185, 0.0), (0.3123, -0.1803, 0.035), (0.2901, -0.1675, 0.06062), (0.2598, -0.15, 0.07), (0.2295, -0.1325, 0.06062), (0.2073, -0.1197, 0.035), (0.1992, -0.115, 8.573e-18), (0.2073, -0.1197, -0.035), (0.2295, -0.1325, -0.06062), (0.2598, -0.15, -0.07), (0.2901, -0.1675, -0.06062), (0.3123, -0.1803, -0.035), (0.3418, -0.1416, 0.0), (0.3332, -0.138, 0.035), (0.3095, -0.1282, 0.06062), (0.2772, -0.1148, 0.07), (0.2448, -0.1014, 0.06062), (0.2212, -0.09161, 0.035), (0.2125, -0.08802, 8.573e-18), (0.2212, -0.09161, -0.035), (0.2448, -0.1014, -0.06062), (0.2772, -0.1148, -0.07), (0.3095, -0.1282, -0.06062), (0.3332, -0.138, -0.035), (0.3574, -0.09576, 0.0), (0.3483, -0.09334, 0.035), (0.3236, -0.0867, 0.06062), (0.2898, -0.07765, 0.07), (0.256, -0.06859, 0.06062), (0.2312, -0.06196, 0.035), (0.2222, -0.05953, 8.573e-18), (0.2312, -0.06196, -0.035), (0.256, -0.06859, -0.06062), (0.2898, -0.07765, -0.07), (0.3236, -0.0867, -0.06062), (0.3483, -0.09334, -0.035), (0.3668, -0.04829, 0.0), (0.3575, -0.04707, 0.035), (0.3321, -0.04373, 0.06062), (0.2974, -0.03916, 0.07), (0.2627, -0.03459, 0.06062), (0.2373, -0.03125, 0.035), (0.228, -0.03002, 8.573e-18), (0.2373, -0.03125, -0.035), (0.2627, -0.03459, -0.06062), (0.2974, -0.03916, -0.07), (0.3321, -0.04373, -0.06062), (0.3575, -0.04707, -0.035)], [], [(0, 12, 13, 1), (1, 13, 14, 2), (2, 14, 15, 3), (3, 15, 16, 4), (4, 16, 17, 5), (5, 17, 18, 6), (6, 18, 19, 7), (7, 19, 20, 8), (8, 20, 21, 9), (9, 21, 22, 10), (10, 22, 23, 11), (11, 23, 12, 0), (12, 24, 25, 13), (13, 25, 26, 14), (14, 26, 27, 15), (15, 27, 28, 16), (16, 28, 29, 17), (17, 29, 30, 18), (18, 30, 31, 19), (19, 31, 32, 20), (20, 32, 33, 21), (21, 33, 34, 22), (22, 34, 35, 23), (23, 35, 24, 12), (24, 36, 37, 25), (25, 37, 38, 26), (26, 38, 39, 27), (27, 39, 40, 28), (28, 40, 41, 29), (29, 41, 42, 30), (30, 42, 43, 31), (31, 43, 44, 32), (32, 44, 45, 33), (33, 45, 46, 34), (34, 46, 47, 35), (35, 47, 36, 24), (36, 48, 49, 37), (37, 49, 50, 38), (38, 50, 51, 39), (39, 51, 52, 40), (40, 52, 53, 41), (41, 53, 54, 42), (42, 54, 55, 43), (43, 55, 56, 44), (44, 56, 57, 45), (45, 57, 58, 46), (46, 58, 59, 47), (47, 59, 48, 36), (48, 60, 61, 49), (49, 61, 62, 50), (50, 62, 63, 51), (51, 63, 64, 52), (52, 64, 65, 53), (53, 65, 66, 54), (54, 66, 67, 55), (55, 67, 68, 56), (56, 68, 69, 57), (57, 69, 70, 58), (58, 70, 71, 59), (59, 71, 60, 48), (60, 72, 73, 61), (61, 73, 74, 62), (62, 74, 75, 63), (63, 75, 76, 64), (64, 76, 77, 65), (65, 77, 78, 66), (66, 78, 79, 67), (67, 79, 80, 68), (68, 80, 81, 69), (69, 81, 82, 70), (70, 82, 83, 71), (71, 83, 72, 60), (72, 84, 85, 73), (73, 85, 86, 74), (74, 86, 87, 75), (75, 87, 88, 76), (76, 88, 89, 77), (77, 89, 90, 78), (78, 90, 91, 79), (79, 91, 92, 80), (80, 92, 93, 81), (81, 93, 94, 82), (82, 94, 95, 83), (83, 95, 84, 72), (84, 96, 97, 85), (85, 97, 98, 86), (86, 98, 99, 87), (87, 99, 100, 88), (88, 100, 101, 89), (89, 101, 102, 90), (90, 102, 103, 91), (91, 103, 104, 92), (92, 104, 105, 93), (93, 105, 106, 94), (94, 106, 107, 95), (95, 107, 96, 84), (96, 108, 109, 97), (97, 109, 110, 98), (98, 110, 111, 99), (99, 111, 112, 100), (100, 112, 113, 101), (101, 113, 114, 102), (102, 114, 115, 103), (103, 115, 116, 104), (104, 116, 117, 105), (105, 117, 118, 106), (106, 118, 119, 107), (107, 119, 108, 96), (108, 120, 121, 109), (109, 121, 122, 110), (110, 122, 123, 111), (111, 123, 124, 112), (112, 124, 125, 113), (113, 125, 126, 114), (114, 126, 127, 115), (115, 127, 128, 116), (116, 128, 129, 117), (117, 129, 130, 118), (118, 130, 131, 119), (119, 131, 120, 108), (120, 132, 133, 121), (121, 133, 134, 122), (122, 134, 135, 123), (123, 135, 136, 124), (124, 136, 137, 125), (125, 137, 138, 126), (126, 138, 139, 127), (127, 139, 140, 128), (128, 140, 141, 129), (129, 141, 142, 130), (130, 142, 143, 131), (131, 143, 132, 120), (132, 144, 145, 133), (133, 145, 146, 134), (134, 146, 147, 135), (135, 147, 148, 136), (136, 148, 149, 137), (137, 149, 150, 138), (138, 150, 151, 139), (139, 151, 152, 140), (140, 152, 153, 141), (141, 153, 154, 142), (142, 154, 155, 143), (143, 155, 144, 132), (144, 156, 157, 145), (145, 157, 158, 146), (146, 158, 159, 147), (147, 159, 160, 148), (148, 160, 161, 149), (149, 161, 162, 150), (150, 162, 163, 151), (151, 163, 164, 152), (152, 164, 165, 153), (153, 165, 166, 154), (154, 166, 167, 155), (155, 167, 156, 144), (156, 168, 169, 157), (157, 169, 170, 158), (158, 170, 171, 159), (159, 171, 172, 160), (160, 172, 173, 161), (161, 173, 174, 162), (162, 174, 175, 163), (163, 175, 176, 164), (164, 176, 177, 165), (165, 177, 178, 166), (166, 178, 179, 167), (167, 179, 168, 156), (168, 180, 181, 169), (169, 181, 182, 170), (170, 182, 183, 171), (171, 183, 184, 172), (172, 184, 185, 173), (173, 185, 186, 174), (174, 186, 187, 175), (175, 187, 188, 176), (176, 188, 189, 177), (177, 189, 190, 178), (178, 190, 191, 179), (179, 191, 180, 168), (180, 192, 193, 181), (181, 193, 194, 182), (182, 194, 195, 183), (183, 195, 196, 184), (184, 196, 197, 185), (185, 197, 198, 186), (186, 198, 199, 187), (187, 199, 200, 188), (188, 200, 201, 189), (189, 201, 202, 190), (190, 202, 203, 191), (191, 203, 192, 180), (192, 204, 205, 193), (193, 205, 206, 194), (194, 206, 207, 195), (195, 207, 208, 196), (196, 208, 209, 197), (197, 209, 210, 198), (198, 210, 211, 199), (199, 211, 212, 200), (200, 212, 213, 201), (201, 213, 214, 202), (202, 214, 215, 203), (203, 215, 204, 192), (204, 216, 217, 205), (205, 217, 218, 206), (206, 218, 219, 207), (207, 219, 220, 208), (208, 220, 221, 209), (209, 221, 222, 210), (210, 222, 223, 211), (211, 223, 224, 212), (212, 224, 225, 213), (213, 225, 226, 214), (214, 226, 227, 215), (215, 227, 216, 204), (216, 228, 229, 217), (217, 229, 230, 218), (218, 230, 231, 219), (219, 231, 232, 220), (220, 232, 233, 221), (221, 233, 234, 222), (222, 234, 235, 223), (223, 235, 236, 224), (224, 236, 237, 225), (225, 237, 238, 226), (226, 238, 239, 227), (227, 239, 228, 216), (228, 240, 241, 229), (229, 241, 242, 230), (230, 242, 243, 231), (231, 243, 244, 232), (232, 244, 245, 233), (233, 245, 246, 234), (234, 246, 247, 235), (235, 247, 248, 236), (236, 248, 249, 237), (237, 249, 250, 238), (238, 250, 251, 239), (239, 251, 240, 228), (240, 252, 253, 241), (241, 253, 254, 242), (242, 254, 255, 243), (243, 255, 256, 244), (244, 256, 257, 245), (245, 257, 258, 246), (246, 258, 259, 247), (247, 259, 260, 248), (248, 260, 261, 249), (249, 261, 262, 250), (250, 262, 263, 251), (251, 263, 252, 240), (252, 264, 265, 253), (253, 265, 266, 254), (254, 266, 267, 255), (255, 267, 268, 256), (256, 268, 269, 257), (257, 269, 270, 258), (258, 270, 271, 259), (259, 271, 272, 260), (260, 272, 273, 261), (261, 273, 274, 262), (262, 274, 275, 263), (263, 275, 264, 252), (264, 276, 277, 265), (265, 277, 278, 266), (266, 278, 279, 267), (267, 279, 280, 268), (268, 280, 281, 269), (269, 281, 282, 270), (270, 282, 283, 271), (271, 283, 284, 272), (272, 284, 285, 273), (273, 285, 286, 274), (274, 286, 287, 275), (275, 287, 276, 264), (276, 288, 289, 277), (277, 289, 290, 278), (278, 290, 291, 279), (279, 291, 292, 280), (280, 292, 293, 281), (281, 293, 294, 282), (282, 294, 295, 283), (283, 295, 296, 284), (284, 296, 297, 285), (285, 297, 298, 286), (286, 298, 299, 287), (287, 299, 288, 276), (288, 300, 301, 289), (289, 301, 302, 290), (290, 302, 303, 291), (291, 303, 304, 292), (292, 304, 305, 293), (293, 305, 306, 294), (294, 306, 307, 295), (295, 307, 308, 296), (296, 308, 309, 297), (297, 309, 310, 298), (298, 310, 311, 299), (299, 311, 300, 288), (300, 312, 313, 301), (301, 313, 314, 302), (302, 314, 315, 303), (303, 315, 316, 304), (304, 316, 317, 305), (305, 317, 318, 306), (306, 318, 319, 307), (307, 319, 320, 308), (308, 320, 321, 309), (309, 321, 322, 310), (310, 322, 323, 311), (311, 323, 312, 300), (312, 324, 325, 313), (313, 325, 326, 314), (314, 326, 327, 315), (315, 327, 328, 316), (316, 328, 329, 317), (317, 329, 330, 318), (318, 330, 331, 319), (319, 331, 332, 320), (320, 332, 333, 321), (321, 333, 334, 322), (322, 334, 335, 323), (323, 335, 324, 312), (324, 336, 337, 325), (325, 337, 338, 326), (326, 338, 339, 327), (327, 339, 340, 328), (328, 340, 341, 329), (329, 341, 342, 330), (330, 342, 343, 331), (331, 343, 344, 332), (332, 344, 345, 333), (333, 345, 346, 334), (334, 346, 347, 335), (335, 347, 336, 324), (336, 348, 349, 337), (337, 349, 350, 338), (338, 350, 351, 339), (339, 351, 352, 340), (340, 352, 353, 341), (341, 353, 354, 342), (342, 354, 355, 343), (343, 355, 356, 344), (344, 356, 357, 345), (345, 357, 358, 346), (346, 358, 359, 347), (347, 359, 348, 336), (348, 360, 361, 349), (349, 361, 362, 350), (350, 362, 363, 351), (351, 363, 364, 352), (352, 364, 365, 353), (353, 365, 366, 354), (354, 366, 367, 355), (355, 367, 368, 356), (356, 368, 369, 357), (357, 369, 370, 358), (358, 370, 371, 359), (359, 371, 360, 348), (360, 372, 373, 361), (361, 373, 374, 362), (362, 374, 375, 363), (363, 375, 376, 364), (364, 376, 377, 365), (365, 377, 378, 366), (366, 378, 379, 367), (367, 379, 380, 368), (368, 380, 381, 369), (369, 381, 382, 370), (370, 382, 383, 371), (371, 383, 372, 360), (372, 384, 385, 373), (373, 385, 386, 374), (374, 386, 387, 375), (375, 387, 388, 376), (376, 388, 389, 377), (377, 389, 390, 378), (378, 390, 391, 379), (379, 391, 392, 380), (380, 392, 393, 381), (381, 393, 394, 382), (382, 394, 395, 383), (383, 395, 384, 372), (384, 396, 397, 385), (385, 397, 398, 386), (386, 398, 399, 387), (387, 399, 400, 388), (388, 400, 401, 389), (389, 401, 402, 390), (390, 402, 403, 391), (391, 403, 404, 392), (392, 404, 405, 393), (393, 405, 406, 394), (394, 406, 407, 395), (395, 407, 396, 384), (396, 408, 409, 397), (397, 409, 410, 398), (398, 410, 411, 399), (399, 411, 412, 400), (400, 412, 413, 401), (401, 413, 414, 402), (402, 414, 415, 403), (403, 415, 416, 404), (404, 416, 417, 405), (405, 417, 418, 406), (406, 418, 419, 407), (407, 419, 408, 396), (408, 420, 421, 409), (409, 421, 422, 410), (410, 422, 423, 411), (411, 423, 424, 412), (412, 424, 425, 413), (413, 425, 426, 414), (414, 426, 427, 415), (415, 427, 428, 416), (416, 428, 429, 417), (417, 429, 430, 418), (418, 430, 431, 419), (419, 431, 420, 408), (420, 432, 433, 421), (421, 433, 434, 422), (422, 434, 435, 423), (423, 435, 436, 424), (424, 436, 437, 425), (425, 437, 438, 426), (426, 438, 439, 427), (427, 439, 440, 428), (428, 440, 441, 429), (429, 441, 442, 430), (430, 442, 443, 431), (431, 443, 432, 420), (432, 444, 445, 433), (433, 445, 446, 434), (434, 446, 447, 435), (435, 447, 448, 436), (436, 448, 449, 437), (437, 449, 450, 438), (438, 450, 451, 439), (439, 451, 452, 440), (440, 452, 453, 441), (441, 453, 454, 442), (442, 454, 455, 443), (443, 455, 444, 432), (444, 456, 457, 445), (445, 457, 458, 446), (446, 458, 459, 447), (447, 459, 460, 448), (448, 460, 461, 449), (449, 461, 462, 450), (450, 462, 463, 451), (451, 463, 464, 452), (452, 464, 465, 453), (453, 465, 466, 454), (454, 466, 467, 455), (455, 467, 456, 444), (456, 468, 469, 457), (457, 469, 470, 458), (458, 470, 471, 459), (459, 471, 472, 460), (460, 472, 473, 461), (461, 473, 474, 462), (462, 474, 475, 463), (463, 475, 476, 464), (464, 476, 477, 465), (465, 477, 478, 466), (466, 478, 479, 467), (467, 479, 468, 456), (468, 480, 481, 469), (469, 481, 482, 470), (470, 482, 483, 471), (471, 483, 484, 472), (472, 484, 485, 473), (473, 485, 486, 474), (474, 486, 487, 475), (475, 487, 488, 476), (476, 488, 489, 477), (477, 489, 490, 478), (478, 490, 491, 479), (479, 491, 480, 468), (480, 492, 493, 481), (481, 493, 494, 482), (482, 494, 495, 483), (483, 495, 496, 484), (484, 496, 497, 485), (485, 497, 498, 486), (486, 498, 499, 487), (487, 499, 500, 488), (488, 500, 501, 489), (489, 501, 502, 490), (490, 502, 503, 491), (491, 503, 492, 480), (492, 504, 505, 493), (493, 505, 506, 494), (494, 506, 507, 495), (495, 507, 508, 496), (496, 508, 509, 497), (497, 509, 510, 498), (498, 510, 511, 499), (499, 511, 512, 500), (500, 512, 513, 501), (501, 513, 514, 502), (502, 514, 515, 503), (503, 515, 504, 492), (504, 516, 517, 505), (505, 517, 518, 506), (506, 518, 519, 507), (507, 519, 520, 508), (508, 520, 521, 509), (509, 521, 522, 510), (510, 522, 523, 511), (511, 523, 524, 512), (512, 524, 525, 513), (513, 525, 526, 514), (514, 526, 527, 515), (515, 527, 516, 504), (516, 528, 529, 517), (517, 529, 530, 518), (518, 530, 531, 519), (519, 531, 532, 520), (520, 532, 533, 521), (521, 533, 534, 522), (522, 534, 535, 523), (523, 535, 536, 524), (524, 536, 537, 525), (525, 537, 538, 526), (526, 538, 539, 527), (527, 539, 528, 516), (528, 540, 541, 529), (529, 541, 542, 530), (530, 542, 543, 531), (531, 543, 544, 532), (532, 544, 545, 533), (533, 545, 546, 534), (534, 546, 547, 535), (535, 547, 548, 536), (536, 548, 549, 537), (537, 549, 550, 538), (538, 550, 551, 539), (539, 551, 540, 528), (540, 552, 553, 541), (541, 553, 554, 542), (542, 554, 555, 543), (543, 555, 556, 544), (544, 556, 557, 545), (545, 557, 558, 546), (546, 558, 559, 547), (547, 559, 560, 548), (548, 560, 561, 549), (549, 561, 562, 550), (550, 562, 563, 551), (551, 563, 552, 540), (552, 564, 565, 553), (553, 565, 566, 554), (554, 566, 567, 555), (555, 567, 568, 556), (556, 568, 569, 557), (557, 569, 570, 558), (558, 570, 571, 559), (559, 571, 572, 560), (560, 572, 573, 561), (561, 573, 574, 562), (562, 574, 575, 563), (563, 575, 564, 552), (564, 0, 1, 565), (565, 1, 2, 566), (566, 2, 3, 567), (567, 3, 4, 568), (568, 4, 5, 569), (569, 5, 6, 570), (570, 6, 7, 571), (571, 7, 8, 572), (572, 8, 9, 573), (573, 9, 10, 574), (574, 10, 11, 575), (575, 11, 0, 564)])
me_torus_001.use_remesh_preserve_volume = False
me_torus_001.use_remesh_preserve_attributes = False
me_torus_001.use_mirror_vertex_groups = False
me_torus_001.update()

# ---- objects
ob_cube = bpy.data.objects.new('Cube', me_cube_002)
ob_torus_000 = bpy.data.objects.new('Torus.000', me_torus_002)
ob_torus_001 = bpy.data.objects.new('Torus.001', me_torus_001)

# ---- transforms, parenting, visibility, modifiers, constraints
ob_cube.location = (0.0, 0.0, 0.0)
ob_cube.lineart.crease_threshold = 0.0
_m = ob_cube.modifiers.new('Mirror', 'MIRROR')
_m.use_axis = (False, True, False)
ob_torus_000.location = (1.5, 0.0, 0.0)
ob_torus_000.rotation_euler = (1.571, -0.0, 0.0)
ob_torus_000.lineart.crease_threshold = 0.0
ob_torus_001.location = (0.0, 0.0, 0.0)
ob_torus_001.rotation_euler = (1.571, -0.0, 0.0)
ob_torus_001.lineart.crease_threshold = 0.0

# ---- collection membership
col_collection_1.objects.link(ob_cube)
col_collection_1.objects.link(ob_torus_000)
col_collection_1.objects.link(ob_torus_001)

# ---- scene / render settings (as saved in the file)
scene.frame_start = 1; scene.frame_end = 250; scene.frame_set(1)
scene.render.engine = 'BLENDER_EEVEE_NEXT'
scene.render.resolution_percentage = 50
scene.render.dither_intensity = 0.0
scene.cycles.use_denoising = False
scene.cycles.samples = 128
scene.cycles.sampling_pattern = 'TABULATED_SOBOL'
scene.cycles.use_adaptive_sampling = False
scene.cycles.use_light_tree = False
scene.cycles.blur_glossy = 0.0
scene.cycles.sample_clamp_indirect = 0.0
scene.view_settings.view_transform = 'Standard'
bpy.context.view_layer.update()

# ---- added for rendering (the .blend has no active camera and no usable light): camera, sun
cam_auto = bpy.data.cameras.new('AutoCamera')
cam_auto.lens = 50.0
cam_auto.sensor_width = 36.0
cam_auto.clip_end = 1000.0
ob_auto_camera = bpy.data.objects.new('AutoCamera', cam_auto)
scene.collection.objects.link(ob_auto_camera)
ob_auto_camera.location = (3.01281, -2.71537, 1.90863)
ob_auto_camera.rotation_euler = (1.09748, -7.21219e-08, 0.694738)
scene.camera = ob_auto_camera
light_auto_sun = bpy.data.lights.new('AutoSun', 'SUN')
light_auto_sun.energy = 3.0
light_auto_sun.angle = 0.0523599
ob_auto_sun = bpy.data.objects.new('AutoSun', light_auto_sun)
scene.collection.objects.link(ob_auto_sun)
ob_auto_sun.rotation_euler = (0.872665, 0.174533, 0.523599)
bpy.context.view_layer.update()
